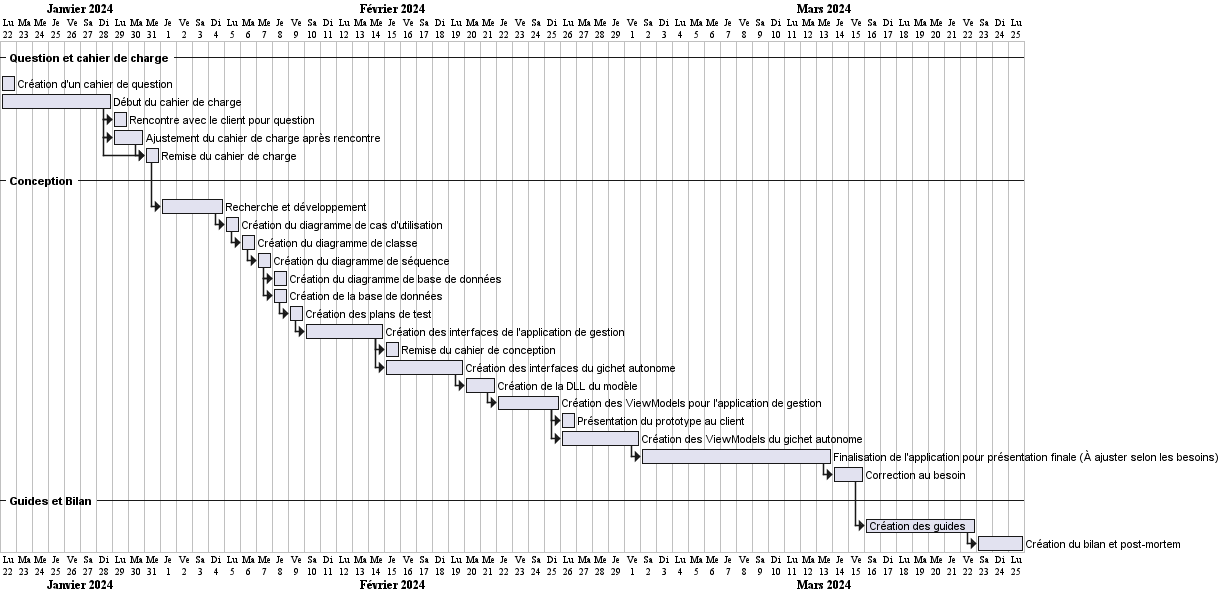

The diagram above was rendered by PlantUML. Its source (embedded in the PNG):
@startgantt "Projet ESP SeatSwift"
language fr

Project starts 2024-01-22

-- **Question et cahier de charge** --

[Création d'un cahier de question] on {Michoux} lasts 1 days
[Début du cahier de charge] on {Michoux} lasts 7 day
then [Rencontre avec le client pour question] as [RC] on {Michoux} lasts 1 day
[Ajustement du cahier de charge après rencontre] as [DS] on {Michoux} starts at [RC]'s start and lasts 2 day
then [Remise du cahier de charge] as [CCR] on {Michoux} starts at [DS]'s start and lasts 1 day

-- **Conception** --

then [Recherche et développement] as [DCU] on {Michoux} lasts 4 day
then [Création du diagramme de cas d'utilisation] as [CC] on {Michoux} lasts 1 day
then [Création du diagramme de classe] as [CD] on {Michoux} lasts 1 day
then [Création du diagramme de séquence] as [CS] on {Michoux} lasts 1 day
then [Création du diagramme de base de données] as [DBD] on {Michoux} lasts 1 day
[Création de la base de données] as [PT] on {Michoux} starts at [DBD]'s start and lasts 1 day
then [Création des plans de test] as [PDT] on {Michoux} lasts 1 day
then [Création des interfaces de l'application de gestion] as [ADG] on {Michoux} lasts 5 day
then [Remise du cahier de conception] as [RCC] on {Michoux} lasts 1 day
[Création des interfaces du gichet autonome] as [AGA] on {Michoux} starts at [ADG]'s end and lasts 5 day
then [Création de la DLL du modèle] as [DLL] on {Michoux} lasts 2 day
then [Création des ViewModels pour l'application de gestion] as [CVM] on {Michoux} lasts 4 day
then [Présentation du prototype au client] as [PPC] on {Michoux} lasts 1 day
[Création des ViewModels du gichet autonome] as [CVMGA] on {Michoux} starts at [CVM]'s end and lasts 5 day
then [Finalisation de l'application pour présentation finale (À ajuster selon les besoins)] as [FA] on {Michoux} lasts 12 day
then [Correction au besoin] as [CA] on {Michoux} lasts 2 day

-- **Guides et Bilan** --

then [Création des guides] as [RCCF] on {Michoux} lasts 7 day
then [Création du bilan et post-mortem] as [BPM] on {Michoux} lasts 3 day

hide ressources name
hide ressources footbox

' printscale daily zoom 3
@endgantt